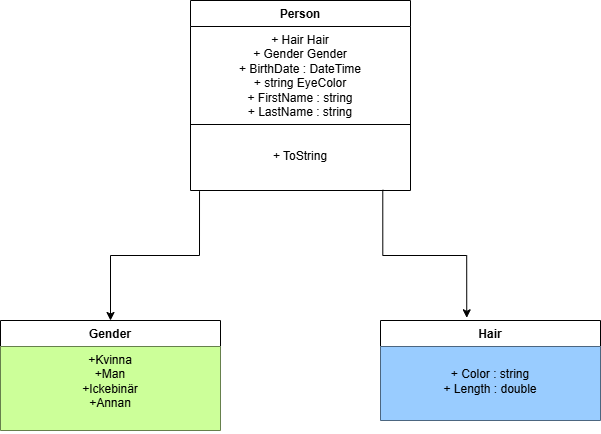

The diagram above was exported from draw.io. Its source (the exported page's mxGraphModel, read from the mxfile embedded in the PNG):
<mxGraphModel dx="1245" dy="417" grid="1" gridSize="10" guides="1" tooltips="1" connect="1" arrows="1" fold="1" page="1" pageScale="1" pageWidth="827" pageHeight="1169" math="0" shadow="0">
  <root>
    <mxCell id="0" />
    <mxCell id="1" parent="0" />
    <mxCell id="r3QL4f0SuoHxWWh0Q98k-1" value="Person" style="swimlane;fontStyle=1;align=center;verticalAlign=top;childLayout=stackLayout;horizontal=1;startSize=26;horizontalStack=0;resizeParent=1;resizeParentMax=0;resizeLast=0;collapsible=1;marginBottom=0;whiteSpace=wrap;html=1;" vertex="1" parent="1">
      <mxGeometry x="310" y="80" width="220" height="190" as="geometry" />
    </mxCell>
    <mxCell id="r3QL4f0SuoHxWWh0Q98k-2" value="+ Hair Hair&lt;div&gt;+ Gender Gender&lt;/div&gt;&lt;div&gt;&lt;span style=&quot;background-color: transparent;&quot;&gt;+ BirthDate : DateTime&lt;/span&gt;&lt;/div&gt;&lt;div&gt;&lt;span style=&quot;background-color: transparent; color: light-dark(rgb(0, 0, 0), rgb(255, 255, 255));&quot;&gt;+ string EyeColor&lt;/span&gt;&lt;/div&gt;&lt;div&gt;&lt;div&gt;+ FirstName : string&lt;/div&gt;&lt;div&gt;+ LastName : string&lt;/div&gt;&lt;/div&gt;" style="text;strokeColor=none;fillColor=none;align=center;verticalAlign=top;spacingLeft=4;spacingRight=4;overflow=hidden;rotatable=0;points=[[0,0.5],[1,0.5]];portConstraint=eastwest;whiteSpace=wrap;html=1;" vertex="1" parent="r3QL4f0SuoHxWWh0Q98k-1">
      <mxGeometry y="26" width="220" height="94" as="geometry" />
    </mxCell>
    <mxCell id="r3QL4f0SuoHxWWh0Q98k-3" value="" style="line;strokeWidth=1;fillColor=none;align=left;verticalAlign=middle;spacingTop=-1;spacingLeft=3;spacingRight=3;rotatable=0;labelPosition=right;points=[];portConstraint=eastwest;strokeColor=inherit;" vertex="1" parent="r3QL4f0SuoHxWWh0Q98k-1">
      <mxGeometry y="120" width="220" height="8" as="geometry" />
    </mxCell>
    <mxCell id="r3QL4f0SuoHxWWh0Q98k-4" value="&lt;div&gt;&lt;br&gt;&lt;/div&gt;&lt;div&gt;+ ToString&lt;/div&gt;" style="text;strokeColor=none;fillColor=none;align=center;verticalAlign=top;spacingLeft=4;spacingRight=4;overflow=hidden;rotatable=0;points=[[0,0.5],[1,0.5]];portConstraint=eastwest;whiteSpace=wrap;html=1;" vertex="1" parent="r3QL4f0SuoHxWWh0Q98k-1">
      <mxGeometry y="128" width="220" height="62" as="geometry" />
    </mxCell>
    <mxCell id="aITdpTty6JRtAXr-pme--2" value="Gender" style="swimlane;fontStyle=1;align=center;verticalAlign=top;childLayout=stackLayout;horizontal=1;startSize=26;horizontalStack=0;resizeParent=1;resizeParentMax=0;resizeLast=0;collapsible=1;marginBottom=0;whiteSpace=wrap;html=1;movable=1;resizable=1;rotatable=1;deletable=1;editable=1;locked=0;connectable=1;" vertex="1" parent="1">
      <mxGeometry x="120" y="400" width="220" height="110" as="geometry" />
    </mxCell>
    <mxCell id="aITdpTty6JRtAXr-pme--3" value="&lt;div&gt;+Kvinna&lt;/div&gt;&lt;div&gt;+Man&lt;/div&gt;&lt;div&gt;+Ickebinär&lt;/div&gt;&lt;div&gt;+Annan&lt;/div&gt;" style="text;strokeColor=none;fillColor=#CCFF99;align=center;verticalAlign=top;spacingLeft=4;spacingRight=4;overflow=hidden;rotatable=0;points=[[0,0.5],[1,0.5]];portConstraint=eastwest;whiteSpace=wrap;html=1;" vertex="1" parent="aITdpTty6JRtAXr-pme--2">
      <mxGeometry y="26" width="220" height="84" as="geometry" />
    </mxCell>
    <mxCell id="aITdpTty6JRtAXr-pme--7" value="Hair&lt;div&gt;&lt;br&gt;&lt;/div&gt;" style="swimlane;fontStyle=1;align=center;verticalAlign=top;childLayout=stackLayout;horizontal=1;startSize=26;horizontalStack=0;resizeParent=1;resizeParentMax=0;resizeLast=0;collapsible=1;marginBottom=0;whiteSpace=wrap;html=1;" vertex="1" parent="1">
      <mxGeometry x="500" y="400" width="220" height="100" as="geometry" />
    </mxCell>
    <mxCell id="aITdpTty6JRtAXr-pme--8" value="&lt;div&gt;&lt;br&gt;&lt;/div&gt;&lt;div&gt;+ Color : string&lt;/div&gt;&lt;div&gt;+ Length : double&lt;/div&gt;" style="text;strokeColor=none;fillColor=#99CCFF;align=center;verticalAlign=top;spacingLeft=4;spacingRight=4;overflow=hidden;rotatable=0;points=[[0,0.5],[1,0.5]];portConstraint=eastwest;whiteSpace=wrap;html=1;" vertex="1" parent="aITdpTty6JRtAXr-pme--7">
      <mxGeometry y="26" width="220" height="74" as="geometry" />
    </mxCell>
    <mxCell id="aITdpTty6JRtAXr-pme--21" style="edgeStyle=orthogonalEdgeStyle;rounded=0;orthogonalLoop=1;jettySize=auto;html=1;entryX=0.5;entryY=0;entryDx=0;entryDy=0;fontFamily=Helvetica;fontSize=12;fontColor=default;fontStyle=1;resizable=1;horizontal=1;exitX=0.041;exitY=1.011;exitDx=0;exitDy=0;exitPerimeter=0;" edge="1" parent="1" source="r3QL4f0SuoHxWWh0Q98k-4" target="aITdpTty6JRtAXr-pme--2">
      <mxGeometry relative="1" as="geometry">
        <mxPoint x="320" y="280" as="sourcePoint" />
      </mxGeometry>
    </mxCell>
    <mxCell id="aITdpTty6JRtAXr-pme--22" style="edgeStyle=orthogonalEdgeStyle;rounded=0;orthogonalLoop=1;jettySize=auto;html=1;entryX=0.392;entryY=-0.027;entryDx=0;entryDy=0;entryPerimeter=0;fontFamily=Helvetica;fontSize=12;fontColor=default;fontStyle=1;resizable=1;horizontal=1;exitX=0.874;exitY=0.989;exitDx=0;exitDy=0;exitPerimeter=0;" edge="1" parent="1" source="r3QL4f0SuoHxWWh0Q98k-4" target="aITdpTty6JRtAXr-pme--7">
      <mxGeometry relative="1" as="geometry" />
    </mxCell>
  </root>
</mxGraphModel>